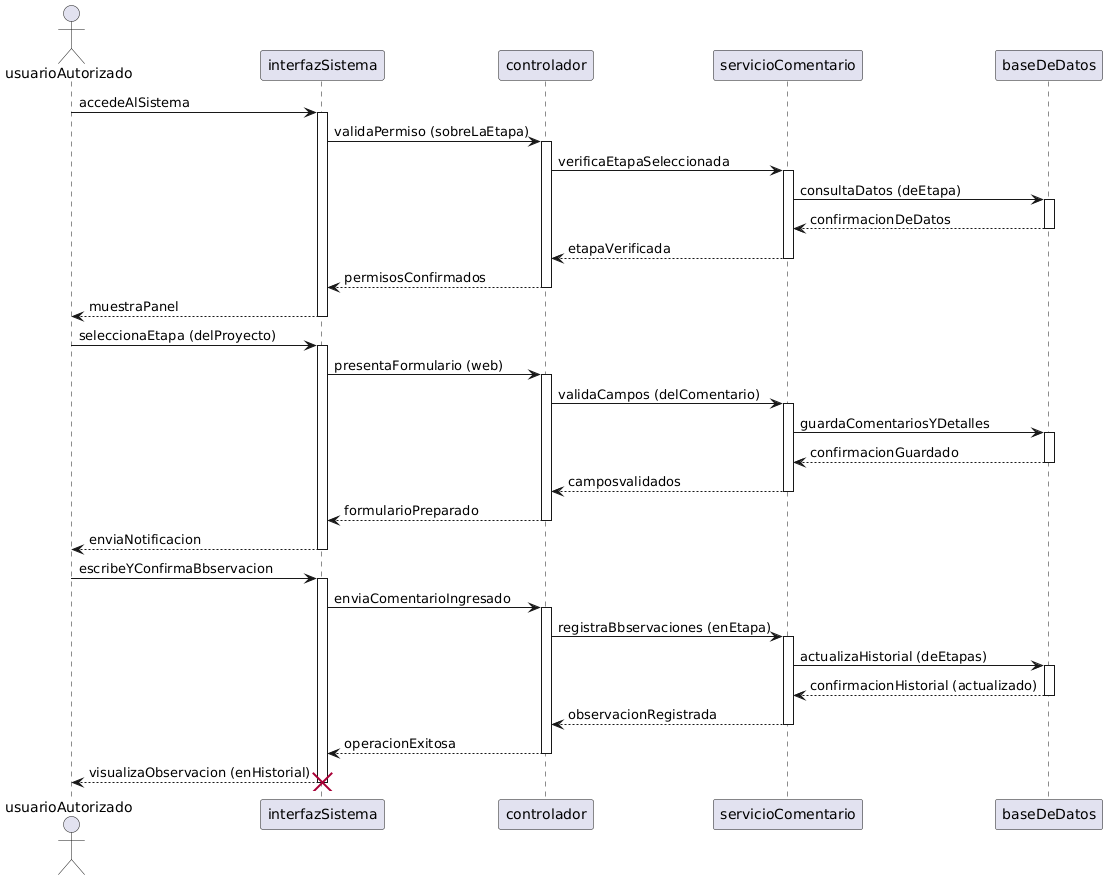

The diagram above was rendered by PlantUML. Its source (embedded in the PNG):
@startuml
actor usuarioAutorizado
participant interfazSistema
participant controlador
participant servicioComentario
participant baseDeDatos

usuarioAutorizado -> interfazSistema: accedeAlSistema
activate interfazSistema
interfazSistema -> controlador: validaPermiso (sobreLaEtapa)
activate controlador
controlador -> servicioComentario: verificaEtapaSeleccionada
activate servicioComentario
servicioComentario -> baseDeDatos: consultaDatos (deEtapa)
activate baseDeDatos
baseDeDatos --> servicioComentario: confirmacionDeDatos
deactivate baseDeDatos
servicioComentario --> controlador: etapaVerificada
deactivate servicioComentario
controlador --> interfazSistema: permisosConfirmados
deactivate controlador
interfazSistema --> usuarioAutorizado: muestraPanel 
deactivate interfazSistema

usuarioAutorizado -> interfazSistema: seleccionaEtapa (delProyecto)
activate interfazSistema
interfazSistema -> controlador: presentaFormulario (web) 
activate controlador
controlador -> servicioComentario: validaCampos (delComentario) 
activate servicioComentario
servicioComentario -> baseDeDatos: guardaComentariosYDetalles 
activate baseDeDatos
baseDeDatos --> servicioComentario: confirmacionGuardado
deactivate baseDeDatos
servicioComentario --> controlador: camposvalidados 
deactivate servicioComentario
controlador --> interfazSistema: formularioPreparado
deactivate controlador
interfazSistema --> usuarioAutorizado: enviaNotificacion 
deactivate interfazSistema

usuarioAutorizado-> interfazSistema: escribeYConfirmaBbservacion 
activate interfazSistema
interfazSistema -> controlador: enviaComentarioIngresado
activate controlador
controlador -> servicioComentario: registraBbservaciones (enEtapa)
activate servicioComentario
servicioComentario -> baseDeDatos: actualizaHistorial (deEtapas) 
activate baseDeDatos
baseDeDatos --> servicioComentario: confirmacionHistorial (actualizado)
deactivate baseDeDatos 
servicioComentario --> controlador: observacionRegistrada 
deactivate servicioComentario
controlador --> interfazSistema: operacionExitosa 
deactivate controlador
interfazSistema --> usuarioAutorizado: visualizaObservacion (enHistorial)
deactivate interfazSistema

destroy interfazSistema
@enduml